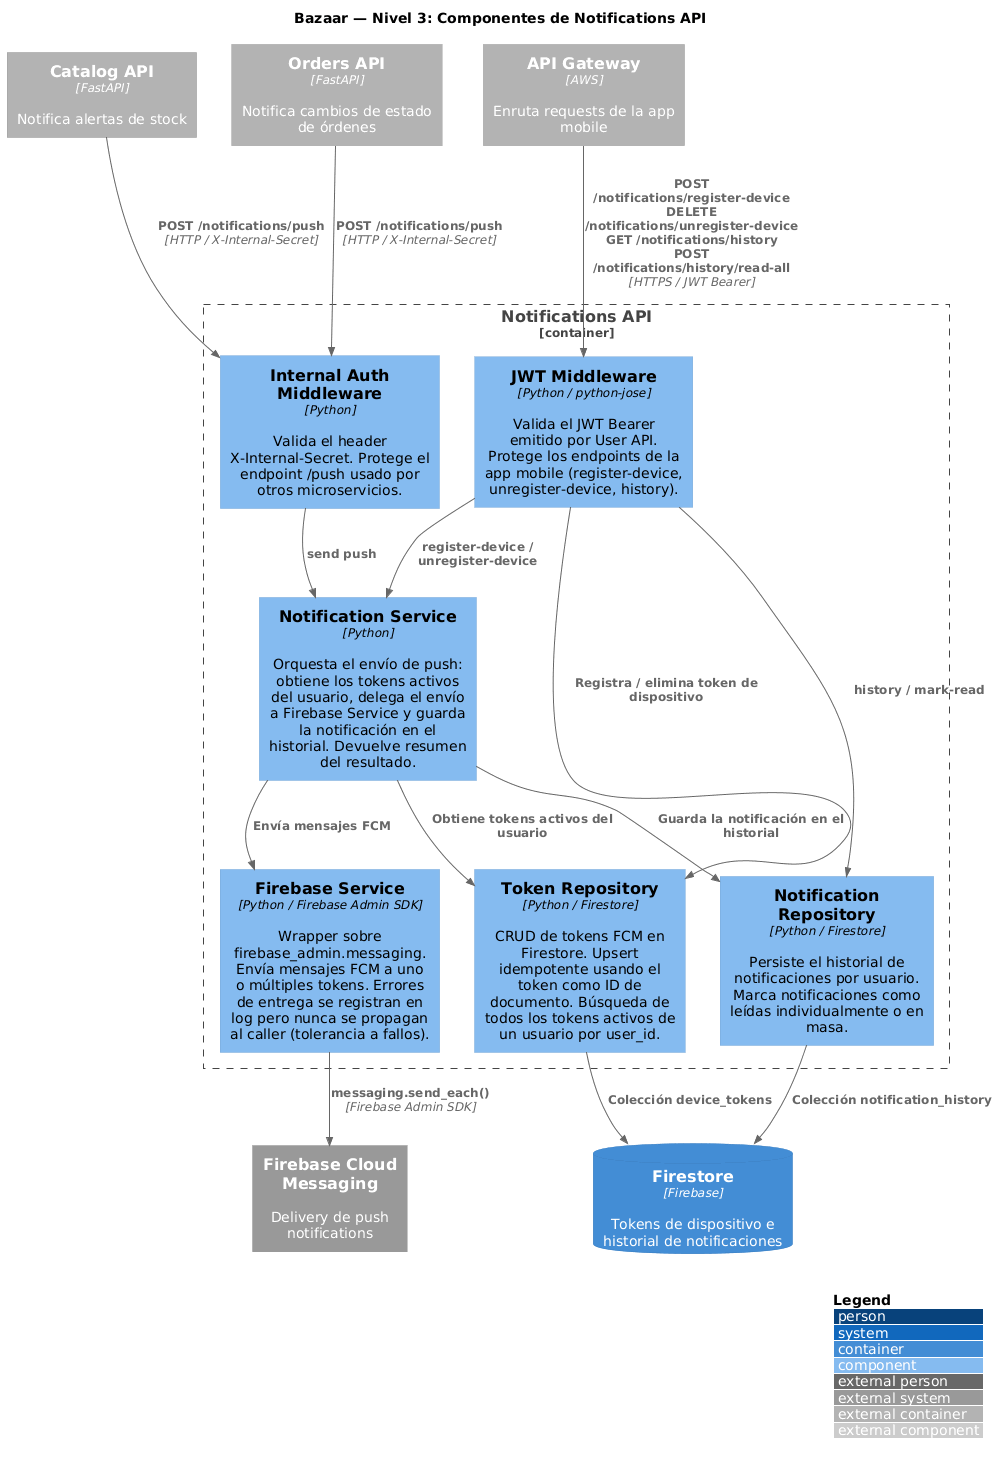

The diagram above was rendered by PlantUML. Its source (embedded in the PNG):
@startuml
!include https://raw.githubusercontent.com/plantuml-stdlib/C4-PlantUML/master/C4_Component.puml

LAYOUT_WITH_LEGEND()

title Bazaar — Nivel 3: Componentes de Notifications API

Container_Ext(api_gateway, "API Gateway", "AWS", "Enruta requests de la app mobile")
Container_Ext(orders_api, "Orders API", "FastAPI", "Notifica cambios de estado de órdenes")
Container_Ext(catalog_api, "Catalog API", "FastAPI", "Notifica alertas de stock")

ContainerDb(db_firestore, "Firestore", "Firebase", "Tokens de dispositivo e historial de notificaciones")
System_Ext(fcm, "Firebase Cloud Messaging", "Delivery de push notifications")

Container_Boundary(notifications, "Notifications API") {
    Component(notification_svc, "Notification Service", "Python", "Orquesta el envío de push: obtiene los tokens activos del usuario, delega el envío a Firebase Service y guarda la notificación en el historial. Devuelve resumen del resultado.")

    Component(firebase_svc, "Firebase Service", "Python / Firebase Admin SDK", "Wrapper sobre firebase_admin.messaging. Envía mensajes FCM a uno o múltiples tokens. Errores de entrega se registran en log pero nunca se propagan al caller (tolerancia a fallos).")

    Component(jwt_mw, "JWT Middleware", "Python / python-jose", "Valida el JWT Bearer emitido por User API. Protege los endpoints de la app mobile (register-device, unregister-device, history).")
    Component(internal_mw, "Internal Auth Middleware", "Python", "Valida el header X-Internal-Secret. Protege el endpoint /push usado por otros microservicios.")

    Component(token_repo, "Token Repository", "Python / Firestore", "CRUD de tokens FCM en Firestore. Upsert idempotente usando el token como ID de documento. Búsqueda de todos los tokens activos de un usuario por user_id.")
    Component(notification_repo, "Notification Repository", "Python / Firestore", "Persiste el historial de notificaciones por usuario. Marca notificaciones como leídas individualmente o en masa.")
}

Rel(api_gateway, jwt_mw, "POST /notifications/register-device\nDELETE /notifications/unregister-device\nGET /notifications/history\nPOST /notifications/history/read-all", "HTTPS / JWT Bearer")
Rel(orders_api, internal_mw, "POST /notifications/push", "HTTP / X-Internal-Secret")
Rel(catalog_api, internal_mw, "POST /notifications/push", "HTTP / X-Internal-Secret")

Rel(jwt_mw, notification_svc, "register-device / unregister-device")
Rel(jwt_mw, notification_repo, "history / mark-read")
Rel(internal_mw, notification_svc, "send push")

Rel(notification_svc, token_repo, "Obtiene tokens activos del usuario")
Rel(notification_svc, firebase_svc, "Envía mensajes FCM")
Rel(notification_svc, notification_repo, "Guarda la notificación en el historial")

Rel(jwt_mw, token_repo, "Registra / elimina token de dispositivo")

Rel(firebase_svc, fcm, "messaging.send_each()", "Firebase Admin SDK")
Rel(token_repo, db_firestore, "Colección device_tokens")
Rel(notification_repo, db_firestore, "Colección notification_history")
@enduml